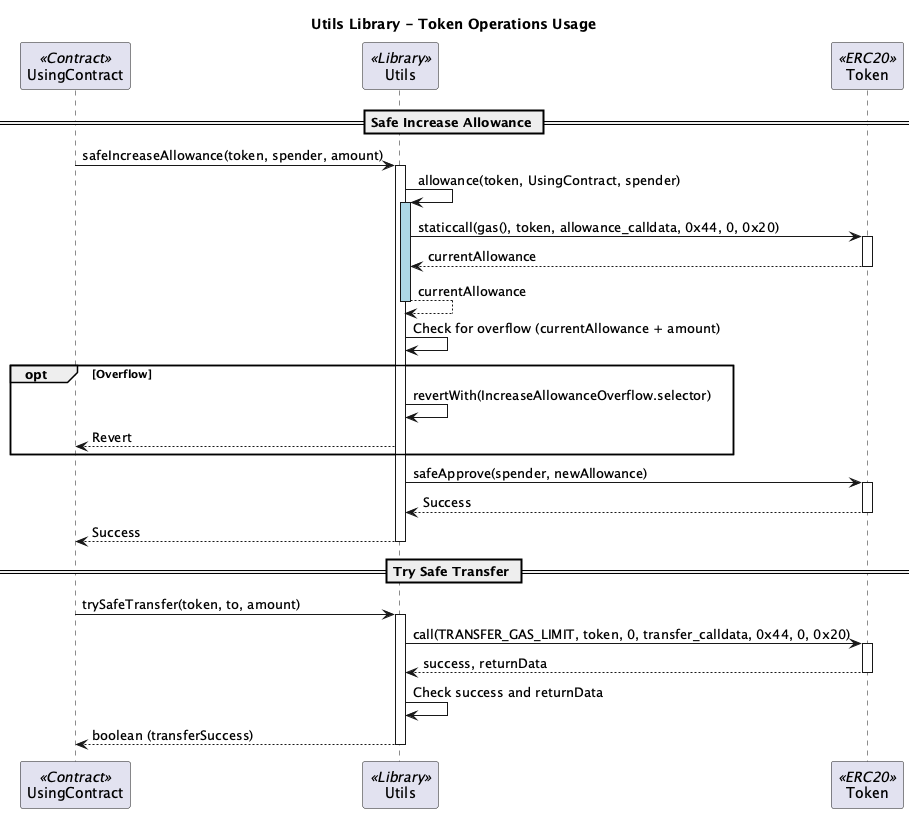

The diagram above was rendered by PlantUML. Its source (embedded in the PNG):
@startuml Utils_TokenOps_Sequence
title Utils Library - Token Operations Usage

participant UsingContract <<Contract>>
participant Utils <<Library>>
participant Token <<ERC20>>

== Safe Increase Allowance ==
UsingContract -> Utils: safeIncreaseAllowance(token, spender, amount)
activate Utils

Utils -> Utils: allowance(token, UsingContract, spender)
activate Utils #LightBlue
 Utils -> Token: staticcall(gas(), token, allowance_calldata, 0x44, 0, 0x20)
 activate Token
 Token --> Utils: currentAllowance
 deactivate Token
Utils --> Utils: currentAllowance
deactivate Utils #LightBlue

Utils -> Utils: Check for overflow (currentAllowance + amount)
opt Overflow
 Utils -> Utils: revertWith(IncreaseAllowanceOverflow.selector)
 Utils --> UsingContract: Revert
end

Utils -> Token: safeApprove(spender, newAllowance)
activate Token
' Token internally calls approve()
Token --> Utils: Success
deactivate Token

Utils --> UsingContract: Success
deactivate Utils

== Try Safe Transfer ==
UsingContract -> Utils: trySafeTransfer(token, to, amount)
activate Utils

Utils -> Token: call(TRANSFER_GAS_LIMIT, token, 0, transfer_calldata, 0x44, 0, 0x20)
activate Token
Token --> Utils: success, returnData
deactivate Token

Utils -> Utils: Check success and returnData
Utils --> UsingContract: boolean (transferSuccess)

deactivate Utils

@enduml